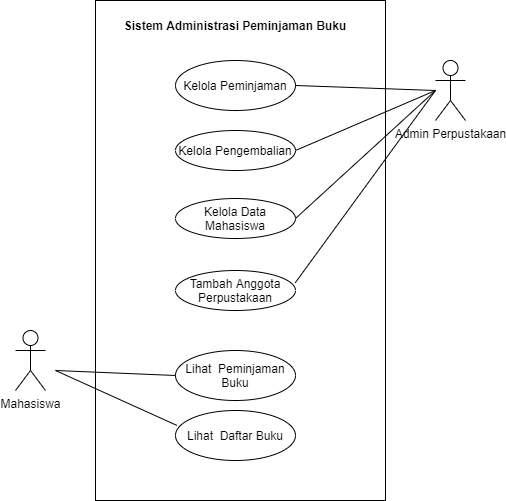

The diagram above was exported from draw.io. Its source (the exported page's mxGraphModel, read from the mxfile embedded in the PNG):
<mxGraphModel dx="2037" dy="536" grid="1" gridSize="10" guides="1" tooltips="1" connect="1" arrows="1" fold="1" page="1" pageScale="1" pageWidth="827" pageHeight="1169" math="0" shadow="0">
  <root>
    <mxCell id="0" />
    <mxCell id="1" parent="0" />
    <mxCell id="2" value="Mahasiswa" style="shape=umlActor;verticalLabelPosition=bottom;verticalAlign=top;html=1;outlineConnect=0;" vertex="1" parent="1">
      <mxGeometry x="1050" y="450" width="30" height="60" as="geometry" />
    </mxCell>
    <mxCell id="3" value="Admin Perpustakaan" style="shape=umlActor;verticalLabelPosition=bottom;verticalAlign=top;html=1;outlineConnect=0;" vertex="1" parent="1">
      <mxGeometry x="1470" y="180" width="30" height="60" as="geometry" />
    </mxCell>
    <mxCell id="4" value="Kelola Peminjaman" style="ellipse;whiteSpace=wrap;html=1;" vertex="1" parent="1">
      <mxGeometry x="1210" y="180" width="120" height="50" as="geometry" />
    </mxCell>
    <mxCell id="5" value="Kelola Pengembalian" style="ellipse;whiteSpace=wrap;html=1;" vertex="1" parent="1">
      <mxGeometry x="1210" y="250" width="120" height="40" as="geometry" />
    </mxCell>
    <mxCell id="6" value="Kelola Data Mahasiswa" style="ellipse;whiteSpace=wrap;html=1;" vertex="1" parent="1">
      <mxGeometry x="1210" y="318" width="120" height="40" as="geometry" />
    </mxCell>
    <mxCell id="7" value="Tambah Anggota Perpustakaan" style="ellipse;whiteSpace=wrap;html=1;" vertex="1" parent="1">
      <mxGeometry x="1210" y="390" width="120" height="40" as="geometry" />
    </mxCell>
    <mxCell id="8" value="Lihat&amp;nbsp; Peminjaman Buku" style="ellipse;whiteSpace=wrap;html=1;" vertex="1" parent="1">
      <mxGeometry x="1210" y="470" width="120" height="50" as="geometry" />
    </mxCell>
    <mxCell id="9" value="" style="endArrow=none;html=1;exitX=1;exitY=0.5;exitDx=0;exitDy=0;" edge="1" source="5" parent="1">
      <mxGeometry width="50" height="50" relative="1" as="geometry">
        <mxPoint x="1340" y="270" as="sourcePoint" />
        <mxPoint x="1470" y="210" as="targetPoint" />
      </mxGeometry>
    </mxCell>
    <mxCell id="10" value="" style="endArrow=none;html=1;exitX=1;exitY=0.5;exitDx=0;exitDy=0;" edge="1" source="6" parent="1">
      <mxGeometry width="50" height="50" relative="1" as="geometry">
        <mxPoint x="1330" y="360" as="sourcePoint" />
        <mxPoint x="1470" y="210" as="targetPoint" />
      </mxGeometry>
    </mxCell>
    <mxCell id="11" value="" style="endArrow=none;html=1;exitX=1;exitY=0.5;exitDx=0;exitDy=0;" edge="1" source="4" parent="1">
      <mxGeometry width="50" height="50" relative="1" as="geometry">
        <mxPoint x="1400" y="210" as="sourcePoint" />
        <mxPoint x="1470" y="210" as="targetPoint" />
      </mxGeometry>
    </mxCell>
    <mxCell id="12" value="" style="endArrow=none;html=1;exitX=0.998;exitY=0.307;exitDx=0;exitDy=0;exitPerimeter=0;" edge="1" source="7" parent="1">
      <mxGeometry width="50" height="50" relative="1" as="geometry">
        <mxPoint x="1360" y="408" as="sourcePoint" />
        <mxPoint x="1470" y="210" as="targetPoint" />
      </mxGeometry>
    </mxCell>
    <mxCell id="13" value="" style="endArrow=none;html=1;entryX=0;entryY=0.5;entryDx=0;entryDy=0;" edge="1" target="8" parent="1">
      <mxGeometry width="50" height="50" relative="1" as="geometry">
        <mxPoint x="1090" y="490" as="sourcePoint" />
        <mxPoint x="1140" y="440" as="targetPoint" />
      </mxGeometry>
    </mxCell>
    <mxCell id="14" value="" style="rounded=0;whiteSpace=wrap;html=1;fillColor=none;" vertex="1" parent="1">
      <mxGeometry x="1130" y="120" width="290" height="500" as="geometry" />
    </mxCell>
    <mxCell id="15" value="Sistem Administrasi Peminjaman Buku" style="text;html=1;strokeColor=none;fillColor=none;align=center;verticalAlign=middle;whiteSpace=wrap;rounded=0;fontStyle=1" vertex="1" parent="1">
      <mxGeometry x="1150" y="130" width="240" height="30" as="geometry" />
    </mxCell>
    <mxCell id="16" value="Lihat&amp;nbsp; Daftar Buku" style="ellipse;whiteSpace=wrap;html=1;" vertex="1" parent="1">
      <mxGeometry x="1210" y="530" width="120" height="50" as="geometry" />
    </mxCell>
    <mxCell id="17" value="" style="endArrow=none;html=1;entryX=0.013;entryY=0.3;entryDx=0;entryDy=0;entryPerimeter=0;" edge="1" target="16" parent="1">
      <mxGeometry width="50" height="50" relative="1" as="geometry">
        <mxPoint x="1090" y="490" as="sourcePoint" />
        <mxPoint x="1220" y="505" as="targetPoint" />
      </mxGeometry>
    </mxCell>
  </root>
</mxGraphModel>